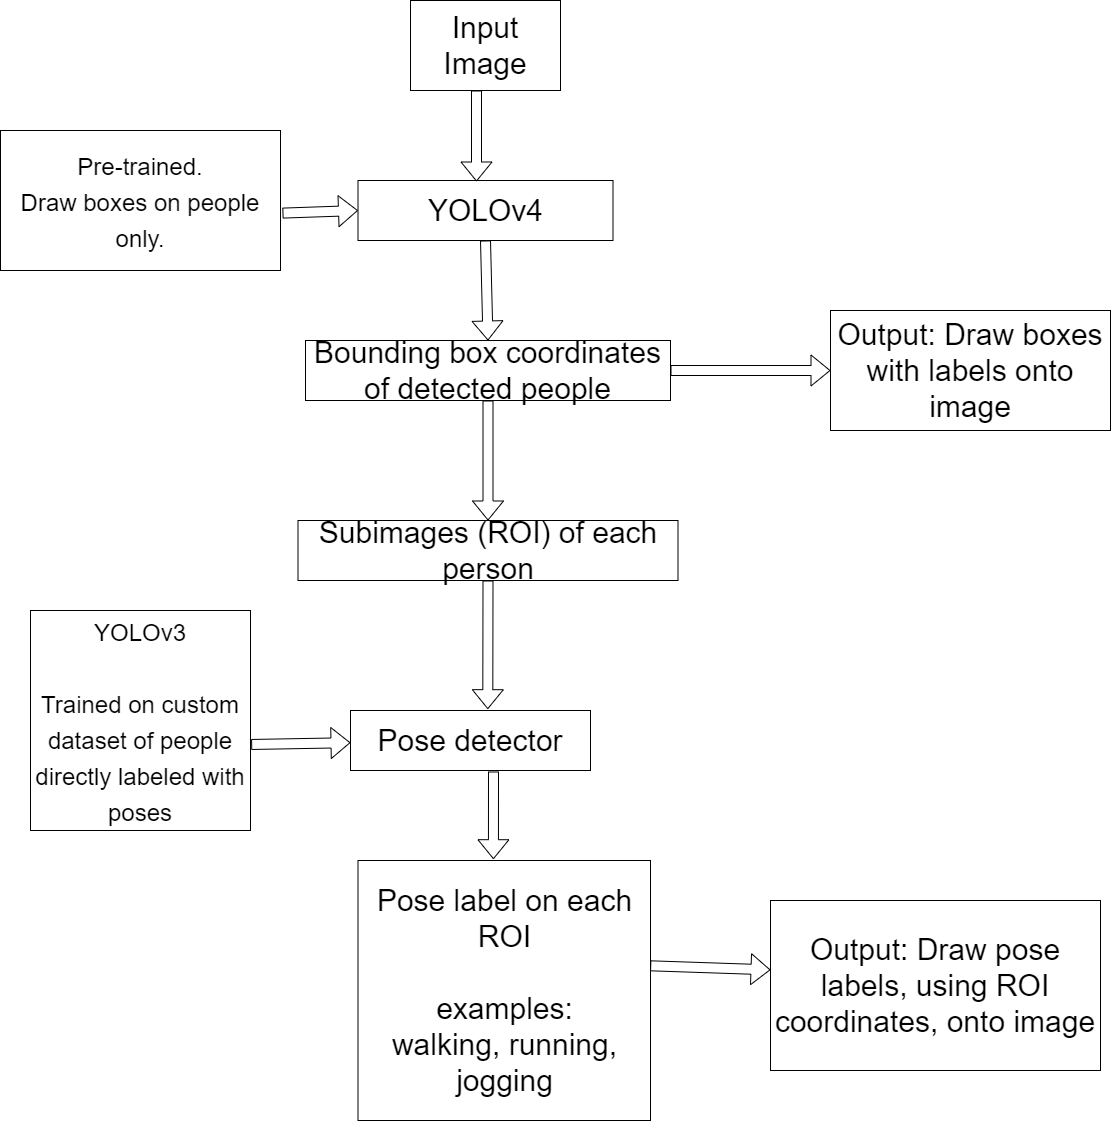

The diagram above was exported from draw.io. Its source (the exported page's mxGraphModel, read from the mxfile embedded in the PNG):
<mxGraphModel dx="782" dy="469" grid="1" gridSize="10" guides="1" tooltips="1" connect="1" arrows="1" fold="1" page="1" pageScale="1" pageWidth="850" pageHeight="1100" math="0" shadow="0">
  <root>
    <mxCell id="0" />
    <mxCell id="1" parent="0" />
    <mxCell id="l0kdMwVFfYUL12mTAql7-1" value="Input Image" style="rounded=0;whiteSpace=wrap;html=1;fontSize=30;" parent="1" vertex="1">
      <mxGeometry x="450" y="30" width="150" height="90" as="geometry" />
    </mxCell>
    <mxCell id="l0kdMwVFfYUL12mTAql7-2" value="&lt;span style=&quot;font-size: 30px&quot;&gt;YOLOv4&lt;br&gt;&lt;/span&gt;" style="rounded=0;whiteSpace=wrap;html=1;" parent="1" vertex="1">
      <mxGeometry x="397.5" y="210" width="255" height="60" as="geometry" />
    </mxCell>
    <mxCell id="l0kdMwVFfYUL12mTAql7-3" value="&lt;font style=&quot;font-size: 24px&quot;&gt;Pre-trained.&lt;br&gt;Draw boxes on people only.&lt;br&gt;&lt;/font&gt;" style="rounded=0;whiteSpace=wrap;html=1;fontSize=30;" parent="1" vertex="1">
      <mxGeometry x="40" y="160" width="280" height="140" as="geometry" />
    </mxCell>
    <mxCell id="l0kdMwVFfYUL12mTAql7-4" value="Bounding box coordinates of detected people" style="rounded=0;whiteSpace=wrap;html=1;fontSize=30;" parent="1" vertex="1">
      <mxGeometry x="345" y="370" width="365" height="60" as="geometry" />
    </mxCell>
    <mxCell id="l0kdMwVFfYUL12mTAql7-5" value="Subimages (ROI) of each person" style="rounded=0;whiteSpace=wrap;html=1;fontSize=30;" parent="1" vertex="1">
      <mxGeometry x="337.5" y="550" width="380" height="60" as="geometry" />
    </mxCell>
    <mxCell id="l0kdMwVFfYUL12mTAql7-6" value="Output: Draw boxes with labels onto image" style="rounded=0;whiteSpace=wrap;html=1;fontSize=30;" parent="1" vertex="1">
      <mxGeometry x="870" y="340" width="280" height="120" as="geometry" />
    </mxCell>
    <mxCell id="l0kdMwVFfYUL12mTAql7-7" value="Pose detector" style="rounded=0;whiteSpace=wrap;html=1;fontSize=30;" parent="1" vertex="1">
      <mxGeometry x="390" y="740" width="240" height="60" as="geometry" />
    </mxCell>
    <mxCell id="l0kdMwVFfYUL12mTAql7-9" value="" style="shape=flexArrow;endArrow=classic;html=1;fontSize=30;entryX=0.5;entryY=0;entryDx=0;entryDy=0;exitX=0.5;exitY=1;exitDx=0;exitDy=0;" parent="1" source="l0kdMwVFfYUL12mTAql7-2" target="l0kdMwVFfYUL12mTAql7-4" edge="1">
      <mxGeometry width="50" height="50" relative="1" as="geometry">
        <mxPoint x="470" y="320" as="sourcePoint" />
        <mxPoint x="520" y="270" as="targetPoint" />
      </mxGeometry>
    </mxCell>
    <mxCell id="l0kdMwVFfYUL12mTAql7-11" value="" style="shape=flexArrow;endArrow=classic;html=1;fontSize=30;entryX=0;entryY=0.5;entryDx=0;entryDy=0;exitX=1.007;exitY=0.59;exitDx=0;exitDy=0;exitPerimeter=0;" parent="1" source="l0kdMwVFfYUL12mTAql7-3" target="l0kdMwVFfYUL12mTAql7-2" edge="1">
      <mxGeometry width="50" height="50" relative="1" as="geometry">
        <mxPoint x="310" y="270" as="sourcePoint" />
        <mxPoint x="360" y="220" as="targetPoint" />
      </mxGeometry>
    </mxCell>
    <mxCell id="l0kdMwVFfYUL12mTAql7-12" value="" style="shape=flexArrow;endArrow=classic;html=1;fontSize=30;" parent="1" edge="1">
      <mxGeometry width="50" height="50" relative="1" as="geometry">
        <mxPoint x="516" y="120" as="sourcePoint" />
        <mxPoint x="516" y="211" as="targetPoint" />
      </mxGeometry>
    </mxCell>
    <mxCell id="l0kdMwVFfYUL12mTAql7-13" value="" style="shape=flexArrow;endArrow=classic;html=1;fontSize=30;entryX=0.5;entryY=0;entryDx=0;entryDy=0;exitX=0.5;exitY=1;exitDx=0;exitDy=0;" parent="1" source="l0kdMwVFfYUL12mTAql7-4" target="l0kdMwVFfYUL12mTAql7-5" edge="1">
      <mxGeometry width="50" height="50" relative="1" as="geometry">
        <mxPoint x="390" y="510" as="sourcePoint" />
        <mxPoint x="440" y="460" as="targetPoint" />
      </mxGeometry>
    </mxCell>
    <mxCell id="l0kdMwVFfYUL12mTAql7-19" value="" style="shape=flexArrow;endArrow=classic;html=1;fontSize=30;exitX=0.5;exitY=1;exitDx=0;exitDy=0;entryX=0.572;entryY=-0.022;entryDx=0;entryDy=0;entryPerimeter=0;" parent="1" source="l0kdMwVFfYUL12mTAql7-5" target="l0kdMwVFfYUL12mTAql7-7" edge="1">
      <mxGeometry width="50" height="50" relative="1" as="geometry">
        <mxPoint x="390" y="750" as="sourcePoint" />
        <mxPoint x="440" y="700" as="targetPoint" />
      </mxGeometry>
    </mxCell>
    <mxCell id="l0kdMwVFfYUL12mTAql7-20" value="" style="shape=flexArrow;endArrow=classic;html=1;fontSize=30;entryX=0;entryY=0.5;entryDx=0;entryDy=0;" parent="1" target="l0kdMwVFfYUL12mTAql7-6" edge="1">
      <mxGeometry width="50" height="50" relative="1" as="geometry">
        <mxPoint x="710" y="400" as="sourcePoint" />
        <mxPoint x="760" y="350" as="targetPoint" />
      </mxGeometry>
    </mxCell>
    <mxCell id="l0kdMwVFfYUL12mTAql7-21" value="&lt;font style=&quot;font-size: 24px&quot;&gt;YOLOv3&lt;br&gt;&lt;br&gt;Trained on custom dataset of people directly labeled with poses&lt;br&gt;&lt;/font&gt;" style="rounded=0;whiteSpace=wrap;html=1;fontSize=30;" parent="1" vertex="1">
      <mxGeometry x="70" y="640" width="220" height="220" as="geometry" />
    </mxCell>
    <mxCell id="l0kdMwVFfYUL12mTAql7-23" value="" style="shape=flexArrow;endArrow=classic;html=1;fontSize=30;exitX=1.003;exitY=0.609;exitDx=0;exitDy=0;exitPerimeter=0;" parent="1" source="l0kdMwVFfYUL12mTAql7-21" target="l0kdMwVFfYUL12mTAql7-7" edge="1">
      <mxGeometry width="50" height="50" relative="1" as="geometry">
        <mxPoint x="290" y="764" as="sourcePoint" />
        <mxPoint x="460" y="730" as="targetPoint" />
      </mxGeometry>
    </mxCell>
    <mxCell id="l0kdMwVFfYUL12mTAql7-25" value="Pose label on each ROI&lt;br&gt;&lt;br&gt;examples:&lt;br&gt;walking, running, jogging" style="rounded=0;whiteSpace=wrap;html=1;fontSize=30;" parent="1" vertex="1">
      <mxGeometry x="397.5" y="890" width="292.5" height="260" as="geometry" />
    </mxCell>
    <mxCell id="q0b8K0P-XBwxabUkjwS0-1" value="" style="shape=flexArrow;endArrow=classic;html=1;fontSize=30;entryX=0.463;entryY=-0.005;entryDx=0;entryDy=0;entryPerimeter=0;" parent="1" target="l0kdMwVFfYUL12mTAql7-25" edge="1">
      <mxGeometry width="50" height="50" relative="1" as="geometry">
        <mxPoint x="533" y="801" as="sourcePoint" />
        <mxPoint x="570" y="850" as="targetPoint" />
      </mxGeometry>
    </mxCell>
    <mxCell id="q0b8K0P-XBwxabUkjwS0-2" value="Output: Draw pose labels, using ROI coordinates, onto image" style="rounded=0;whiteSpace=wrap;html=1;fontSize=30;" parent="1" vertex="1">
      <mxGeometry x="810" y="930" width="330" height="170" as="geometry" />
    </mxCell>
    <mxCell id="q0b8K0P-XBwxabUkjwS0-3" value="" style="shape=flexArrow;endArrow=classic;html=1;fontSize=30;exitX=0.999;exitY=0.405;exitDx=0;exitDy=0;exitPerimeter=0;entryX=0;entryY=0.408;entryDx=0;entryDy=0;entryPerimeter=0;" parent="1" source="l0kdMwVFfYUL12mTAql7-25" target="q0b8K0P-XBwxabUkjwS0-2" edge="1">
      <mxGeometry width="50" height="50" relative="1" as="geometry">
        <mxPoint x="690" y="1050" as="sourcePoint" />
        <mxPoint x="740" y="1000" as="targetPoint" />
      </mxGeometry>
    </mxCell>
  </root>
</mxGraphModel>